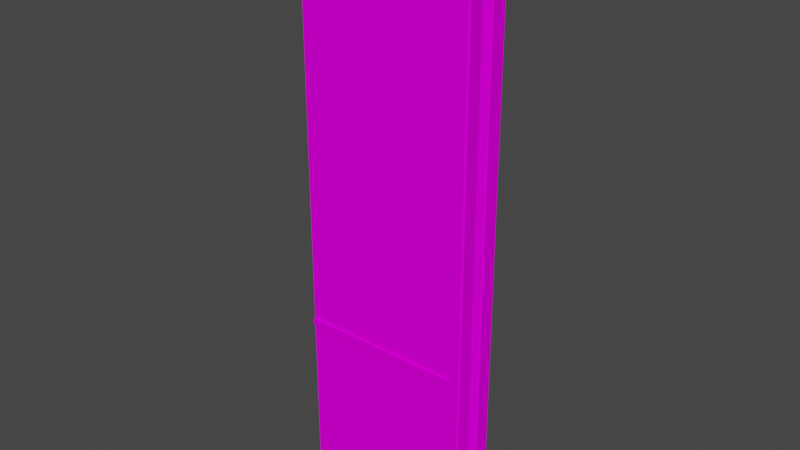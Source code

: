 # Source: ElevDoor.blend  (saved by Blender 2.90.8; exported with 4.5.12 LTS)
import bpy
from mathutils import Matrix  # noqa: F401  (used for matrix-valued properties, if any)

bpy.ops.wm.read_factory_settings(use_empty=True)
scene = bpy.context.scene
scene.name = 'Scene'

# ---- collections
col_collection = bpy.data.collections.new('Collection'); scene.collection.children.link(col_collection)

# ---- images (referenced by path relative to the original .blend; pixels are not part of the script)
import os
ASSET_DIR = os.environ.get("B2B_ASSET_DIR", "")  # directory of the original .blend (textures are referenced by path, not embedded)
HERE = os.path.dirname(os.path.abspath(__file__))  # packed textures are extracted next to this script under _unpacked/

def load_image(name, relpath, width, height, colorspace="sRGB"):
    """Load a texture the original file referenced (path relative to the .blend, or extracted next to this script)."""
    p = next((c for c in (os.path.join(HERE, relpath), os.path.join(ASSET_DIR, relpath)) if relpath and os.path.exists(c)), "")
    if p:
        img = bpy.data.images.load(p, check_existing=True)
        img.name = name
    else:  # same state as the original file: an image datablock whose file is absent (Cycles renders it pink)
        img = bpy.data.images.new(name, width, height)
        img.source = "FILE"
        img.filepath = "//" + (relpath or name)
    img.colorspace_settings.name = colorspace
    return img
img_metal_jpg = load_image('metal.jpg', 'metal.jpg', 1024, 1024, 'sRGB')
img_cable_black_jpg_001 = load_image('cable_black.jpg.001', 'cable_black.jpg', 1024, 1024, 'sRGB')
img_th_door02_jpg = load_image('th_Door02.jpg', 'th_Door02.jpg', 1024, 1024, 'sRGB')

# ---- materials (node trees are filled in below, after node groups)
mat_metal = bpy.data.materials.new('metal')
mat_metal.use_transparent_shadow = False
mat_metal.diffuse_color = (1.0, 1.0, 1.0, 1.0)
mat_metal.roughness = 1.0
mat_metal.specular_intensity = 0.0
mat_cable_black = bpy.data.materials.new('cable_black')
mat_cable_black.use_transparent_shadow = False
mat_cable_black.diffuse_color = (1.0, 1.0, 1.0, 1.0)
mat_cable_black.roughness = 1.0
mat_cable_black.specular_intensity = 0.0
mat_door01 = bpy.data.materials.new('door01')
mat_door01.use_transparent_shadow = False
mat_door01.diffuse_color = (1.0, 1.0, 1.0, 1.0)
mat_door01.roughness = 1.0
mat_door01.specular_intensity = 0.0

# ---- material node trees
mat_metal.use_nodes = True; mat_metal.node_tree.nodes.clear()
_N = mat_metal.node_tree.nodes; _L = mat_metal.node_tree.links
n0 = _N.new('ShaderNodeBsdfPrincipled'); n0.name = 'Principled BSDF'; n0.location = (10, 300)
n0.distribution = 'GGX'
n0.subsurface_method = 'BURLEY'
n0.inputs[2].default_value = 1.0
n0.inputs[3].default_value = 1.45
n0.inputs[13].default_value = 0.0
n0.inputs[27].default_value = (0.0, 0.0, 0.0, 1.0)
n0.inputs[28].default_value = 1.0
n1 = _N.new('ShaderNodeOutputMaterial'); n1.name = 'Material Output'; n1.location = (300, 300)
n2 = _N.new('ShaderNodeTexImage'); n2.name = 'Image Texture'; n2.location = (-300, 600)
n2.image = img_metal_jpg
_L.new(n0.outputs[0], n1.inputs[0])
_L.new(n2.outputs[0], n0.inputs[0])
n1.is_active_output = True
mat_cable_black.use_nodes = True; mat_cable_black.node_tree.nodes.clear()
_N = mat_cable_black.node_tree.nodes; _L = mat_cable_black.node_tree.links
n0 = _N.new('ShaderNodeBsdfPrincipled'); n0.name = 'Principled BSDF'; n0.location = (10, 300)
n0.distribution = 'GGX'
n0.subsurface_method = 'BURLEY'
n0.inputs[2].default_value = 1.0
n0.inputs[3].default_value = 1.45
n0.inputs[13].default_value = 0.0
n0.inputs[27].default_value = (0.0, 0.0, 0.0, 1.0)
n0.inputs[28].default_value = 1.0
n1 = _N.new('ShaderNodeOutputMaterial'); n1.name = 'Material Output'; n1.location = (300, 300)
n2 = _N.new('ShaderNodeTexImage'); n2.name = 'Image Texture'; n2.location = (-300, 600)
n2.image = img_cable_black_jpg_001
_L.new(n0.outputs[0], n1.inputs[0])
_L.new(n2.outputs[0], n0.inputs[0])
n1.is_active_output = True
mat_door01.use_nodes = True; mat_door01.node_tree.nodes.clear()
_N = mat_door01.node_tree.nodes; _L = mat_door01.node_tree.links
n0 = _N.new('ShaderNodeBsdfPrincipled'); n0.name = 'Principled BSDF'; n0.location = (10, 300)
n0.distribution = 'GGX'
n0.subsurface_method = 'BURLEY'
n0.inputs[2].default_value = 1.0
n0.inputs[3].default_value = 1.45
n0.inputs[13].default_value = 0.0
n0.inputs[27].default_value = (0.0, 0.0, 0.0, 1.0)
n0.inputs[28].default_value = 1.0
n1 = _N.new('ShaderNodeOutputMaterial'); n1.name = 'Material Output'; n1.location = (300, 300)
n2 = _N.new('ShaderNodeTexImage'); n2.name = 'Image Texture'; n2.location = (-300, 600)
n2.image = img_th_door02_jpg
_L.new(n0.outputs[0], n1.inputs[0])
_L.new(n2.outputs[0], n0.inputs[0])
n1.is_active_output = True

# ---- world
world_world = bpy.data.worlds.new('World'); scene.world = world_world
world_world.use_nodes = True; world_world.node_tree.nodes.clear()
_N = world_world.node_tree.nodes; _L = world_world.node_tree.links
n0 = _N.new('ShaderNodeOutputWorld'); n0.name = 'World Output'; n0.location = (300, 300)
n1 = _N.new('ShaderNodeBackground'); n1.name = 'Background'; n1.location = (10, 300)
n1.inputs[0].default_value = (0.05088, 0.05088, 0.05088, 1.0)
_L.new(n1.outputs[0], n0.inputs[0])
n0.is_active_output = True
world_world.color = (0.05088, 0.05088, 0.05088)
world_world.use_sun_shadow = False
world_world.sun_shadow_jitter_overblur = 0.0

# ---- meshes
me_elevatordoor = bpy.data.meshes.new('elevatordoor')
me_elevatordoor.from_pydata([(-1.0, 0.0, -14.0), (-5.0, 0.0, -14.0), (-5.0, 320.0, -14.0), (-1.0, 320.0, -14.0), (-1.0, 320.0, -13.0), (-5.0, 320.0, -13.0), (-5.0, 0.0, -13.0), (-1.0, 0.0, -13.0), (-1.0, 0.0, 13.0), (-5.0, 0.0, 13.0), (-5.0, 320.0, 13.0), (-1.0, 320.0, 13.0), (-1.0, 320.0, 14.0), (-5.0, 320.0, 14.0), (-5.0, 0.0, 14.0), (-1.0, 0.0, 14.0), (-5.0, 94.0, -14.0), (-5.0, 90.0, -14.0), (-96.0, 90.0, -14.0), (-96.0, 94.0, -14.0), (-96.0, 94.0, -13.0), (-96.0, 90.0, -13.0), (-5.0, 90.0, -13.0), (-5.0, 94.0, -13.0), (-5.0, 94.0, 13.0), (-5.0, 90.0, 13.0), (-96.0, 90.0, 13.0), (-96.0, 94.0, 13.0), (-96.0, 94.0, 14.0), (-96.0, 90.0, 14.0), (-5.0, 90.0, 14.0), (-5.0, 94.0, 14.0), (0.0, 0.0, -12.0), (-1.0, 0.0, -12.0), (-1.0, 320.0, -12.0), (0.0, 320.0, -12.0), (0.0, 320.0, -4.0), (-1.0, 320.0, -4.0), (-1.0, 0.0, -4.0), (0.0, 0.0, -4.0), (0.0, 0.0, 4.0), (-1.0, 0.0, 4.0), (-1.0, 320.0, 4.0), (0.0, 320.0, 4.0), (0.0, 320.0, 12.0), (-1.0, 320.0, 12.0), (-1.0, 0.0, 12.0), (0.0, 0.0, 12.0), (-1.0, 0.0, -13.0), (-96.0, 0.0, -13.0), (-96.0, 320.0, -13.0), (-1.0, 320.0, -13.0), (-1.0, 320.0, -3.0), (-96.0, 320.0, -3.0), (-96.0, 0.0, -3.0), (-1.0, 0.0, -3.0), (-1.0, 0.0, 3.0), (-96.0, 0.0, 3.0), (-96.0, 320.0, 3.0), (-1.0, 320.0, 3.0), (-1.0, 320.0, 13.0), (-96.0, 320.0, 13.0), (-96.0, 0.0, 13.0), (-1.0, 0.0, 13.0)], [], [(0, 1, 2), (0, 2, 3), (4, 5, 6), (4, 6, 7), (0, 7, 6), (0, 6, 1), (2, 5, 4), (2, 4, 3), (0, 3, 4), (0, 4, 7), (6, 5, 2), (6, 2, 1), (8, 9, 10), (8, 10, 11), (12, 13, 14), (12, 14, 15), (8, 15, 14), (8, 14, 9), (10, 13, 12), (10, 12, 11), (8, 11, 12), (8, 12, 15), (14, 13, 10), (14, 10, 9), (16, 17, 18), (16, 18, 19), (20, 21, 22), (20, 22, 23), (16, 23, 22), (16, 22, 17), (18, 21, 20), (18, 20, 19), (16, 19, 20), (16, 20, 23), (22, 21, 18), (22, 18, 17), (24, 25, 26), (24, 26, 27), (28, 29, 30), (28, 30, 31), (24, 31, 30), (24, 30, 25), (26, 29, 28), (26, 28, 27), (24, 27, 28), (24, 28, 31), (30, 29, 26), (30, 26, 25), (32, 33, 34), (32, 34, 35), (36, 37, 38), (36, 38, 39), (32, 39, 38), (32, 38, 33), (34, 37, 36), (34, 36, 35), (32, 35, 36), (32, 36, 39), (38, 37, 34), (38, 34, 33), (40, 41, 42), (40, 42, 43), (44, 45, 46), (44, 46, 47), (40, 47, 46), (40, 46, 41), (42, 45, 44), (42, 44, 43), (40, 43, 44), (40, 44, 47), (46, 45, 42), (46, 42, 41), (48, 49, 50), (48, 50, 51), (52, 53, 54), (52, 54, 55), (48, 55, 54), (48, 54, 49), (50, 53, 52), (50, 52, 51), (48, 51, 52), (48, 52, 55), (54, 53, 50), (54, 50, 49), (56, 57, 58), (56, 58, 59), (60, 61, 62), (60, 62, 63), (56, 63, 62), (56, 62, 57), (58, 61, 60), (58, 60, 59), (56, 59, 60), (56, 60, 63), (62, 61, 58), (62, 58, 57)])
me_elevatordoor.polygons.foreach_set('use_smooth', [True] * 96)
me_elevatordoor.polygons.foreach_set('material_index', [0, 0, 0, 0, 0, 0, 0, 0, 0, 0, 0, 0, 0, 0, 0, 0, 0, 0, 0, 0, 0, 0, 0, 0, 0, 0, 0, 0, 0, 0, 0, 0, 0, 0, 0, 0, 0, 0, 0, 0, 0, 0, 0, 0, 0, 0, 0, 0, 1, 1, 1, 1, 1, 1, 1, 1, 1, 1, 1, 1, 1, 1, 1, 1, 1, 1, 1, 1, 1, 1, 1, 1, 2, 2, 2, 2, 2, 2, 2, 2, 2, 2, 2, 2, 2, 2, 2, 2, 2, 2, 2, 2, 2, 2, 2, 2])
_k = set([(0, 1), (0, 3), (0, 7), (1, 2), (1, 6), (2, 3), (2, 5), (3, 4), (4, 5), (4, 7), (5, 6), (6, 7), (8, 9), (8, 11), (8, 15), (9, 10), (9, 14), (10, 11), (10, 13), (11, 12), (12, 13), (12, 15), (13, 14), (14, 15), (16, 17), (16, 19), (16, 23), (17, 18), (17, 22), (18, 19), (18, 21), (19, 20), (20, 21), (20, 23), (21, 22), (22, 23), (24, 25), (24, 27), (24, 31), (25, 26), (25, 30), (26, 27), (26, 29), (27, 28), (28, 29), (28, 31), (29, 30), (30, 31), (32, 33), (32, 35), (32, 39), (33, 34), (33, 38), (34, 35), (34, 37), (35, 36), (36, 37), (36, 39), (37, 38), (38, 39), (40, 41), (40, 43), (40, 47), (41, 42), (41, 46), (42, 43), (42, 45), (43, 44), (44, 45), (44, 47), (45, 46), (46, 47), (48, 49), (48, 51), (48, 55), (49, 50), (49, 54), (50, 51), (50, 53), (51, 52), (52, 53), (52, 55), (53, 54), (54, 55), (56, 57), (56, 59), (56, 63), (57, 58), (57, 62), (58, 59), (58, 61), (59, 60), (60, 61), (60, 63), (61, 62), (62, 63)])
me_elevatordoor.attributes.new('sharp_edge', 'BOOLEAN', 'EDGE').data.foreach_set('value', [ (min(e.vertices), max(e.vertices)) in _k for e in me_elevatordoor.edges])
_uv = me_elevatordoor.uv_layers.new(name='UVMap')
_uv.uv.foreach_set('vector', [0.0, 0.04688, 0.007812, 0.04688, 0.007812, 0.6719, 0.0, 0.04688, 0.007812, 0.6719, 0.0, 0.6719, 0.0, 0.6719, 0.007812, 0.6719, 0.007812, 0.04688, 0.0, 0.6719, 0.007812, 0.04688, 0.0, 0.04688, 0.0, -0.02734, 0.0, -0.02539, 0.007812, -0.02539, 0.0, -0.02734, 0.007812, -0.02539, 0.007812, -0.02734, 0.007812, -0.02734, 0.007812, -0.02539, 0.0, -0.02539, 0.007812, -0.02734, 0.0, -0.02539, 0.0, -0.02734, -0.02734, 0.04688, -0.02734, 0.6719, -0.02539, 0.6719, -0.02734, 0.04688, -0.02539, 0.6719, -0.02539, 0.04688, -0.02539, 0.04688, -0.02539, 0.6719, -0.02734, 0.6719, -0.02539, 0.04688, -0.02734, 0.6719, -0.02734, 0.04688, 0.0, 0.04688, 0.007812, 0.04688, 0.007812, 0.6719, 0.0, 0.04688, 0.007812, 0.6719, 0.0, 0.6719, 0.0, 0.6719, 0.007812, 0.6719, 0.007812, 0.04688, 0.0, 0.6719, 0.007812, 0.04688, 0.0, 0.04688, 0.0, -0.02734, 0.0, -0.02539, 0.007812, -0.02539, 0.0, -0.02734, 0.007812, -0.02539, 0.007812, -0.02734, 0.007812, -0.02734, 0.007812, -0.02539, 0.0, -0.02539, 0.007812, -0.02734, 0.0, -0.02539, 0.0, -0.02734, -0.02734, 0.04688, -0.02734, 0.6719, -0.02539, 0.6719, -0.02734, 0.04688, -0.02539, 0.6719, -0.02539, 0.04688, -0.02539, 0.04688, -0.02539, 0.6719, -0.02734, 0.6719, -0.02539, 0.04688, -0.02734, 0.6719, -0.02734, 0.04688, 0.0, 0.04297, 0.007812, 0.04297, 0.007812, 0.2207, 0.0, 0.04297, 0.007812, 0.2207, -1.49e-08, 0.2207, -1.49e-08, 0.2207, 0.007812, 0.2207, 0.007812, 0.04297, -1.49e-08, 0.2207, 0.007812, 0.04297, 0.0, 0.04297, 0.0, -0.02734, 0.0, -0.02539, 0.007812, -0.02539, 0.0, -0.02734, 0.007812, -0.02539, 0.007812, -0.02734, 0.007812, -0.02734, 0.007812, -0.02539, 0.0, -0.02539, 0.007812, -0.02734, 0.0, -0.02539, 0.0, -0.02734, -0.02734, 0.04297, -0.02734, 0.2207, -0.02539, 0.2207, -0.02734, 0.04297, -0.02539, 0.2207, -0.02539, 0.04297, -0.02539, 0.04297, -0.02539, 0.2207, -0.02734, 0.2207, -0.02539, 0.04297, -0.02734, 0.2207, -0.02734, 0.04297, 0.0, 0.04297, 0.007812, 0.04297, 0.007812, 0.2207, 0.0, 0.04297, 0.007812, 0.2207, -1.49e-08, 0.2207, -1.49e-08, 0.2207, 0.007812, 0.2207, 0.007812, 0.04297, -1.49e-08, 0.2207, 0.007812, 0.04297, 0.0, 0.04297, 0.0, -0.02734, 0.0, -0.02539, 0.007812, -0.02539, 0.0, -0.02734, 0.007812, -0.02539, 0.007812, -0.02734, 0.007812, -0.02734, 0.007812, -0.02539, 0.0, -0.02539, 0.007812, -0.02734, 0.0, -0.02539, 0.0, -0.02734, -0.02734, 0.04297, -0.02734, 0.2207, -0.02539, 0.2207, -0.02734, 0.04297, -0.02539, 0.2207, -0.02539, 0.04297, -0.02539, 0.04297, -0.02539, 0.2207, -0.02734, 0.2207, -0.02539, 0.04297, -0.02734, 0.2207, -0.02734, 0.04297, -0.01562, 0.0, 0.0, 0.0, 0.0, 5.0, -0.01562, 0.0, 0.0, 5.0, -0.01562, 5.0, -0.01562, 5.0, 0.0, 5.0, 0.0, 0.0, -0.01562, 5.0, 0.0, 0.0, -0.01562, 0.0, -0.01562, -0.1875, -0.01562, -0.0625, 0.0, -0.0625, -0.01562, -0.1875, 0.0, -0.0625, 0.0, -0.1875, 0.0, -0.1875, 0.0, -0.0625, -0.01562, -0.0625, 0.0, -0.1875, -0.01562, -0.0625, -0.01562, -0.1875, -0.1875, 0.0, -0.1875, 5.0, -0.0625, 5.0, -0.1875, 0.0, -0.0625, 5.0, -0.0625, 0.0, -0.0625, 0.0, -0.0625, 5.0, -0.1875, 5.0, -0.0625, 0.0, -0.1875, 5.0, -0.1875, 0.0, -0.01562, 0.0, 0.0, 0.0, 0.0, 5.0, -0.01562, 0.0, 0.0, 5.0, -0.01562, 5.0, -0.01562, 5.0, 0.0, 5.0, 0.0, 0.0, -0.01562, 5.0, 0.0, 0.0, -0.01562, 0.0, -0.01562, -0.1875, -0.01562, -0.0625, 0.0, -0.0625, -0.01562, -0.1875, 0.0, -0.0625, 0.0, -0.1875, 0.0, -0.1875, 0.0, -0.0625, -0.01562, -0.0625, 0.0, -0.1875, -0.01562, -0.0625, -0.01562, -0.1875, -0.1875, 0.0, -0.1875, 5.0, -0.0625, 5.0, -0.1875, 0.0, -0.0625, 5.0, -0.0625, 0.0, -0.0625, 0.0, -0.0625, 5.0, -0.1875, 5.0, -0.0625, 0.0, -0.1875, 5.0, -0.1875, 0.0, -0.3825, 0.1328, -0.2279, 0.1328, -0.2279, 0.7578, -0.3825, 0.1328, -0.2279, 0.7578, -0.3825, 0.7578, -0.3739, 0.7578, -0.2153, 0.7578, -0.2153, 0.1328, -0.3739, 0.7578, -0.2153, 0.1328, -0.3739, 0.1328, -0.3856, 0.1348, -0.3856, 0.1543, -0.227, 0.1543, -0.3856, 0.1348, -0.227, 0.1543, -0.227, 0.1348, -0.2804, 0.1367, -0.2804, 0.1562, -0.439, 0.1562, -0.2804, 0.1367, -0.439, 0.1562, -0.439, 0.1367, -0.3723, 0.1328, -0.3723, 0.7578, -0.3556, 0.7578, -0.3723, 0.1328, -0.3556, 0.7578, -0.3556, 0.1328, -0.3606, 0.1328, -0.3606, 0.7578, -0.3773, 0.7578, -0.3606, 0.1328, -0.3773, 0.7578, -0.3773, 0.1328, -0.3773, 0.1328, -0.2187, 0.1328, -0.2187, 0.7578, -0.3773, 0.1328, -0.2187, 0.7578, -0.3773, 0.7578, -0.3825, 0.7578, -0.2279, 0.7578, -0.2279, 0.1328, -0.3825, 0.7578, -0.2279, 0.1328, -0.3825, 0.1328, -0.3856, 0.1387, -0.3856, 0.1582, -0.227, 0.1582, -0.3856, 0.1387, -0.227, 0.1582, -0.227, 0.1387, -0.227, 0.1387, -0.227, 0.1582, -0.3856, 0.1582, -0.227, 0.1387, -0.3856, 0.1582, -0.3856, 0.1387, -0.3756, 0.1328, -0.3756, 0.7578, -0.3589, 0.7578, -0.3756, 0.1328, -0.3589, 0.7578, -0.3589, 0.1328, -0.3339, 0.1328, -0.3339, 0.7578, -0.3506, 0.7578, -0.3339, 0.1328, -0.3506, 0.7578, -0.3506, 0.1328])
me_elevatordoor.materials.append(mat_metal)
me_elevatordoor.materials.append(mat_cable_black)
me_elevatordoor.materials.append(mat_door01)
me_elevatordoor.use_remesh_fix_poles = True
me_elevatordoor.use_remesh_preserve_attributes = False
me_elevatordoor.use_mirror_vertex_groups = False
me_elevatordoor.update()
me_elevatordoor.normals_split_custom_set([tuple(v) for v in zip(*[iter([0.0, 0.0, -1.0, 0.0, 0.0, -1.0, 0.0, 0.0, -1.0, 0.0, 0.0, -1.0, 0.0, 0.0, -1.0, 0.0, 0.0, -1.0, 0.0, 0.0, 1.0, 0.0, 0.0, 1.0, 0.0, 0.0, 1.0, 0.0, 0.0, 1.0, 0.0, 0.0, 1.0, 0.0, 0.0, 1.0, 0.0, -1.0, 0.0, 0.0, -1.0, 0.0, 0.0, -1.0, 0.0, 0.0, -1.0, 0.0, 0.0, -1.0, 0.0, 0.0, -1.0, 0.0, 0.0, 1.0, 0.0, 0.0, 1.0, 0.0, 0.0, 1.0, 0.0, 0.0, 1.0, 0.0, 0.0, 1.0, 0.0, 0.0, 1.0, 0.0, 1.0, 0.0, 0.0, 1.0, 0.0, 0.0, 1.0, 0.0, 0.0, 1.0, 0.0, 0.0, 1.0, 0.0, 0.0, 1.0, 0.0, 0.0, -1.0, 0.0, 0.0, -1.0, 0.0, 0.0, -1.0, 0.0, 0.0, -1.0, 0.0, 0.0, -1.0, 0.0, 0.0, -1.0, 0.0, 0.0, 0.0, 0.0, -1.0, 0.0, 0.0, -1.0, 0.0, 0.0, -1.0, 0.0, 0.0, -1.0, 0.0, 0.0, -1.0, 0.0, 0.0, -1.0, 0.0, 0.0, 1.0, 0.0, 0.0, 1.0, 0.0, 0.0, 1.0, 0.0, 0.0, 1.0, 0.0, 0.0, 1.0, 0.0, 0.0, 1.0, 0.0, -1.0, 0.0, 0.0, -1.0, 0.0, 0.0, -1.0, 0.0, 0.0, -1.0, 0.0, 0.0, -1.0, 0.0, 0.0, -1.0, 0.0, 0.0, 1.0, 0.0, 0.0, 1.0, 0.0, 0.0, 1.0, 0.0, 0.0, 1.0, 0.0, 0.0, 1.0, 0.0, 0.0, 1.0, 0.0, 1.0, 0.0, 0.0, 1.0, 0.0, 0.0, 1.0, 0.0, 0.0, 1.0, 0.0, 0.0, 1.0, 0.0, 0.0, 1.0, 0.0, 0.0, -1.0, 0.0, 0.0, -1.0, 0.0, 0.0, -1.0, 0.0, 0.0, -1.0, 0.0, 0.0, -1.0, 0.0, 0.0, -1.0, 0.0, 0.0, 0.0, 0.0, -1.0, 0.0, 0.0, -1.0, 0.0, 0.0, -1.0, 0.0, 0.0, -1.0, 0.0, 0.0, -1.0, 0.0, 0.0, -1.0, 0.0, 0.0, 1.0, 0.0, 0.0, 1.0, 0.0, 0.0, 1.0, 0.0, 0.0, 1.0, 0.0, 0.0, 1.0, 0.0, 0.0, 1.0, 1.0, 0.0, 0.0, 1.0, 0.0, 0.0, 1.0, 0.0, 0.0, 1.0, 0.0, 0.0, 1.0, 0.0, 0.0, 1.0, 0.0, 0.0, -1.0, 0.0, 0.0, -1.0, 0.0, 0.0, -1.0, 0.0, 0.0, -1.0, 0.0, 0.0, -1.0, 0.0, 0.0, -1.0, 0.0, 0.0, 0.0, 1.0, 0.0, 0.0, 1.0, 0.0, 0.0, 1.0, 0.0, 0.0, 1.0, 0.0, 0.0, 1.0, 0.0, 0.0, 1.0, 0.0, 0.0, -1.0, 0.0, 0.0, -1.0, 0.0, 0.0, -1.0, 0.0, 0.0, -1.0, 0.0, 0.0, -1.0, 0.0, 0.0, -1.0, 0.0, 0.0, 0.0, -1.0, 0.0, 0.0, -1.0, 0.0, 0.0, -1.0, 0.0, 0.0, -1.0, 0.0, 0.0, -1.0, 0.0, 0.0, -1.0, 0.0, 0.0, 1.0, 0.0, 0.0, 1.0, 0.0, 0.0, 1.0, 0.0, 0.0, 1.0, 0.0, 0.0, 1.0, 0.0, 0.0, 1.0, 1.0, 0.0, 0.0, 1.0, 0.0, 0.0, 1.0, 0.0, 0.0, 1.0, 0.0, 0.0, 1.0, 0.0, 0.0, 1.0, 0.0, 0.0, -1.0, 0.0, 0.0, -1.0, 0.0, 0.0, -1.0, 0.0, 0.0, -1.0, 0.0, 0.0, -1.0, 0.0, 0.0, -1.0, 0.0, 0.0, 0.0, 1.0, 0.0, 0.0, 1.0, 0.0, 0.0, 1.0, 0.0, 0.0, 1.0, 0.0, 0.0, 1.0, 0.0, 0.0, 1.0, 0.0, 0.0, -1.0, 0.0, 0.0, -1.0, 0.0, 0.0, -1.0, 0.0, 0.0, -1.0, 0.0, 0.0, -1.0, 0.0, 0.0, -1.0, 0.0, 0.0, 0.0, -1.0, 0.0, 0.0, -1.0, 0.0, 0.0, -1.0, 0.0, 0.0, -1.0, 0.0, 0.0, -1.0, 0.0, 0.0, -1.0, 0.0, 0.0, 1.0, 0.0, 0.0, 1.0, 0.0, 0.0, 1.0, 0.0, 0.0, 1.0, 0.0, 0.0, 1.0, 0.0, 0.0, 1.0, 0.0, -1.0, 0.0, 0.0, -1.0, 0.0, 0.0, -1.0, 0.0, 0.0, -1.0, 0.0, 0.0, -1.0, 0.0, 0.0, -1.0, 0.0, 0.0, 1.0, 0.0, 0.0, 1.0, 0.0, 0.0, 1.0, 0.0, 0.0, 1.0, 0.0, 0.0, 1.0, 0.0, 0.0, 1.0, 0.0, 1.0, 0.0, 0.0, 1.0, 0.0, 0.0, 1.0, 0.0, 0.0, 1.0, 0.0, 0.0, 1.0, 0.0, 0.0, 1.0, 0.0, 0.0, -1.0, 0.0, 0.0, -1.0, 0.0, 0.0, -1.0, 0.0, 0.0, -1.0, 0.0, 0.0, -1.0, 0.0, 0.0, -1.0, 0.0, 0.0, 0.0, 0.0, -1.0, 0.0, 0.0, -1.0, 0.0, 0.0, -1.0, 0.0, 0.0, -1.0, 0.0, 0.0, -1.0, 0.0, 0.0, -1.0, 0.0, 0.0, 1.0, 0.0, 0.0, 1.0, 0.0, 0.0, 1.0, 0.0, 0.0, 1.0, 0.0, 0.0, 1.0, 0.0, 0.0, 1.0, 0.0, -1.0, 0.0, 0.0, -1.0, 0.0, 0.0, -1.0, 0.0, 0.0, -1.0, 0.0, 0.0, -1.0, 0.0, 0.0, -1.0, 0.0, 0.0, 1.0, 0.0, 0.0, 1.0, 0.0, 0.0, 1.0, 0.0, 0.0, 1.0, 0.0, 0.0, 1.0, 0.0, 0.0, 1.0, 0.0, 1.0, 0.0, 0.0, 1.0, 0.0, 0.0, 1.0, 0.0, 0.0, 1.0, 0.0, 0.0, 1.0, 0.0, 0.0, 1.0, 0.0, 0.0, -1.0, 0.0, 0.0, -1.0, 0.0, 0.0, -1.0, 0.0, 0.0, -1.0, 0.0, 0.0, -1.0, 0.0, 0.0, -1.0, 0.0, 0.0, 0.0, 0.0, -1.0, 0.0, 0.0, -1.0, 0.0, 0.0, -1.0, 0.0, 0.0, -1.0, 0.0, 0.0, -1.0, 0.0, 0.0, -1.0, 0.0, 0.0, 1.0, 0.0, 0.0, 1.0, 0.0, 0.0, 1.0, 0.0, 0.0, 1.0, 0.0, 0.0, 1.0, 0.0, 0.0, 1.0, 0.0, -1.0, 0.0, 0.0, -1.0, 0.0, 0.0, -1.0, 0.0, 0.0, -1.0, 0.0, 0.0, -1.0, 0.0, 0.0, -1.0, 0.0, 0.0, 1.0, 0.0, 0.0, 1.0, 0.0, 0.0, 1.0, 0.0, 0.0, 1.0, 0.0, 0.0, 1.0, 0.0, 0.0, 1.0, 0.0, 1.0, 0.0, 0.0, 1.0, 0.0, 0.0, 1.0, 0.0, 0.0, 1.0, 0.0, 0.0, 1.0, 0.0, 0.0, 1.0, 0.0, 0.0, -1.0, 0.0, 0.0, -1.0, 0.0, 0.0, -1.0, 0.0, 0.0, -1.0, 0.0, 0.0, -1.0, 0.0, 0.0, -1.0, 0.0, 0.0, 0.0, 0.0, -1.0, 0.0, 0.0, -1.0, 0.0, 0.0, -1.0, 0.0, 0.0, -1.0, 0.0, 0.0, -1.0, 0.0, 0.0, -1.0, 0.0, 0.0, 1.0, 0.0, 0.0, 1.0, 0.0, 0.0, 1.0, 0.0, 0.0, 1.0, 0.0, 0.0, 1.0, 0.0, 0.0, 1.0, 0.0, -1.0, 0.0, 0.0, -1.0, 0.0, 0.0, -1.0, 0.0, 0.0, -1.0, 0.0, 0.0, -1.0, 0.0, 0.0, -1.0, 0.0, 0.0, 1.0, 0.0, 0.0, 1.0, 0.0, 0.0, 1.0, 0.0, 0.0, 1.0, 0.0, 0.0, 1.0, 0.0, 0.0, 1.0, 0.0, 1.0, 0.0, 0.0, 1.0, 0.0, 0.0, 1.0, 0.0, 0.0, 1.0, 0.0, 0.0, 1.0, 0.0, 0.0, 1.0, 0.0, 0.0, -1.0, 0.0, 0.0, -1.0, 0.0, 0.0, -1.0, 0.0, 0.0, -1.0, 0.0, 0.0, -1.0, 0.0, 0.0, -1.0, 0.0, 0.0])] * 3)])

# ---- objects
ob_elevdoor = bpy.data.objects.new('ElevDoor', me_elevatordoor)

# ---- transforms, parenting, visibility, modifiers, constraints
ob_elevdoor.location = (0.0, 0.0, 0.0)
ob_elevdoor.rotation_euler = (1.571, -0.0, 0.0)
ob_elevdoor.scale = (0.01, 0.01, 0.01)
ob_elevdoor.lineart.crease_threshold = 0.0

# ---- collection membership
col_collection.objects.link(ob_elevdoor)

# ---- scene / render settings (as saved in the file)
scene.frame_start = 1; scene.frame_end = 250; scene.frame_set(1)
scene.render.engine = 'BLENDER_EEVEE_NEXT'
scene.cycles.use_denoising = False
scene.cycles.samples = 128
scene.cycles.sampling_pattern = 'TABULATED_SOBOL'
scene.cycles.use_adaptive_sampling = False
scene.cycles.use_light_tree = False
scene.view_settings.view_transform = 'Filmic'
bpy.context.view_layer.update()

# ---- added for rendering (the .blend has no active camera and no usable light): camera, sun
cam_auto = bpy.data.cameras.new('AutoCamera')
cam_auto.lens = 50.0
cam_auto.sensor_width = 36.0
cam_auto.clip_end = 1000.0
ob_auto_camera = bpy.data.objects.new('AutoCamera', cam_auto)
scene.collection.objects.link(ob_auto_camera)
ob_auto_camera.location = (2.62192, -3.7223, 4.08153)
ob_auto_camera.rotation_euler = (1.09748, -7.21219e-08, 0.694738)
scene.camera = ob_auto_camera
light_auto_sun = bpy.data.lights.new('AutoSun', 'SUN')
light_auto_sun.energy = 3.0
light_auto_sun.angle = 0.0523599
ob_auto_sun = bpy.data.objects.new('AutoSun', light_auto_sun)
scene.collection.objects.link(ob_auto_sun)
ob_auto_sun.rotation_euler = (0.872665, 0.174533, 0.523599)
bpy.context.view_layer.update()
